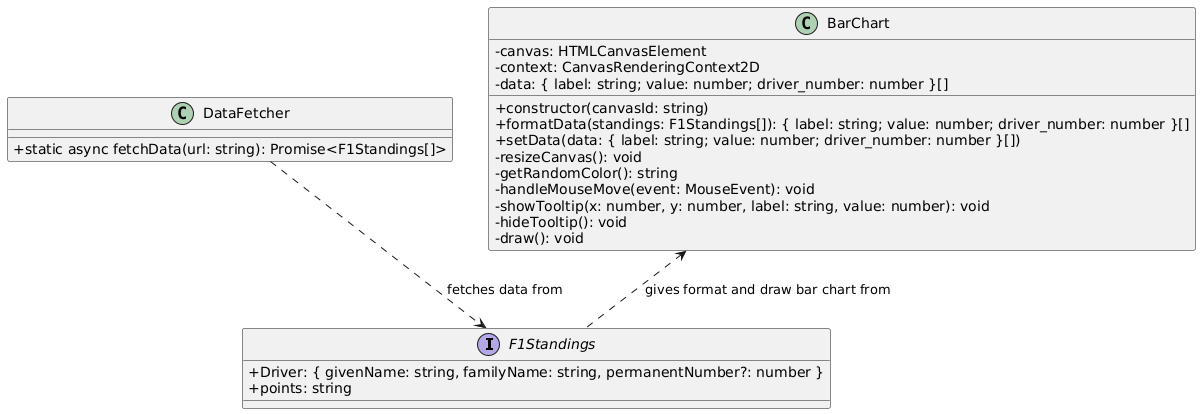

The diagram above was rendered by PlantUML. Its source (embedded in the PNG):
@startuml
skinparam classAttributeIconSize 0

interface F1Standings {
  +Driver: { givenName: string, familyName: string, permanentNumber?: number }
  +points: string
}

class DataFetcher {
  +static async fetchData(url: string): Promise<F1Standings[]>
}

class BarChart {
  - canvas: HTMLCanvasElement
  - context: CanvasRenderingContext2D
  - data: { label: string; value: number; driver_number: number }[]

  +constructor(canvasId: string)
  +formatData(standings: F1Standings[]): { label: string; value: number; driver_number: number }[]
  +setData(data: { label: string; value: number; driver_number: number }[])
  -resizeCanvas(): void
  -getRandomColor(): string
  -handleMouseMove(event: MouseEvent): void
  -showTooltip(x: number, y: number, label: string, value: number): void
  -hideTooltip(): void
  -draw(): void
}

DataFetcher ..> F1Standings : fetches data from
BarChart <.. F1Standings : gives format and draw bar chart from
@enduml